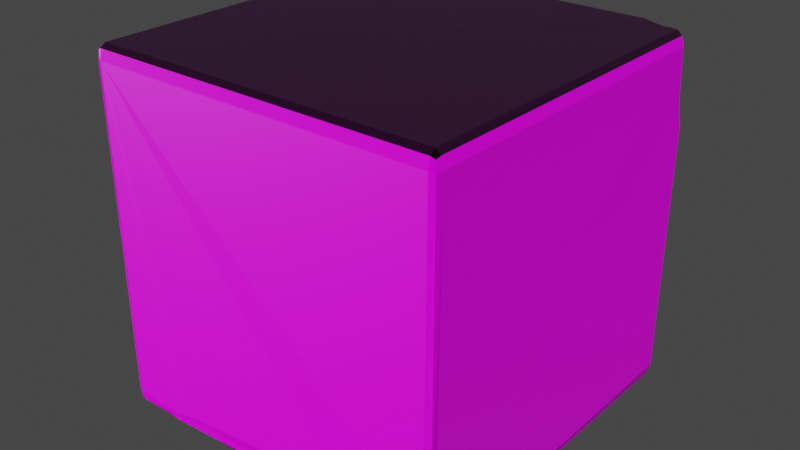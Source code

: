 # Source: wall_rock1a.blend  (saved by Blender 2.81.16; exported with 4.5.12 LTS)
import bpy
from mathutils import Matrix  # noqa: F401  (used for matrix-valued properties, if any)

bpy.ops.wm.read_factory_settings(use_empty=True)
scene = bpy.context.scene
scene.name = 'Scene'

# ---- collections
col_collection = bpy.data.collections.new('Collection'); scene.collection.children.link(col_collection)

# ---- images (referenced by path relative to the original .blend; pixels are not part of the script)
import os
ASSET_DIR = os.environ.get("B2B_ASSET_DIR", "")  # directory of the original .blend (textures are referenced by path, not embedded)
HERE = os.path.dirname(os.path.abspath(__file__))  # packed textures are extracted next to this script under _unpacked/

def load_image(name, relpath, width, height, colorspace="sRGB"):
    """Load a texture the original file referenced (path relative to the .blend, or extracted next to this script)."""
    p = next((c for c in (os.path.join(HERE, relpath), os.path.join(ASSET_DIR, relpath)) if relpath and os.path.exists(c)), "")
    if p:
        img = bpy.data.images.load(p, check_existing=True)
        img.name = name
    else:  # same state as the original file: an image datablock whose file is absent (Cycles renders it pink)
        img = bpy.data.images.new(name, width, height)
        img.source = "FILE"
        img.filepath = "//" + (relpath or name)
    img.colorspace_settings.name = colorspace
    return img
img_wall_rock1a_png = load_image('wall_rock1a.png', 'wall_rock1a.png', 1024, 1024, 'sRGB')
img_wall_rock1a_normal_png = load_image('wall_rock1a_normal.png', 'wall_rock1a_normal.png', 1024, 1024, 'sRGB')
img_wall_rock = load_image('wall_rock', 'wall_rock1a_roughness.png', 1024, 1024, 'sRGB')

# ---- materials (node trees are filled in below, after node groups)
mat_wall_rock1a = bpy.data.materials.new('wall_rock1a')

# ---- material node trees
mat_wall_rock1a.use_nodes = True; mat_wall_rock1a.node_tree.nodes.clear()
_N = mat_wall_rock1a.node_tree.nodes; _L = mat_wall_rock1a.node_tree.links
n0 = _N.new('ShaderNodeTexCoord'); n0.name = 'Texture Coordinate'; n0.location = (-1078, 94)
n1 = _N.new('ShaderNodeValToRGB'); n1.name = 'ColorRamp'; n1.location = (-673, 136)
while len(n1.color_ramp.elements) > 1: n1.color_ramp.elements.remove(n1.color_ramp.elements[-1])
n1.color_ramp.elements[0].position = 0.0; n1.color_ramp.elements[0].color = (0.07744, 0.02688, 0.006675, 1.0)
_e = n1.color_ramp.elements.new(0.404); _e.color = (0.0, 0.0, 0.0, 1.0)
_e = n1.color_ramp.elements.new(0.56); _e.color = (0.3718, 0.1215, 0.06119, 1.0)
_e = n1.color_ramp.elements.new(0.8); _e.color = (0.7023, 0.3727, 0.1076, 1.0)
n2 = _N.new('ShaderNodeTexNoise'); n2.name = 'Noise Texture'; n2.location = (-873, 103)
n2.inputs[2].default_value = 16.0
n2.inputs[3].default_value = 15.0
n3 = _N.new('ShaderNodeTexNoise'); n3.name = 'Noise Texture.001'; n3.location = (-869, 318)
n3.inputs[2].default_value = 60.0
n3.inputs[3].default_value = 5.0
n4 = _N.new('ShaderNodeTexNoise'); n4.name = 'Noise Texture.002'; n4.location = (-871, 534)
n4.inputs[2].default_value = 25.0
n4.inputs[3].default_value = 15.0
n5 = _N.new('ShaderNodeValToRGB'); n5.name = 'ColorRamp.001'; n5.location = (-670, 387)
while len(n5.color_ramp.elements) > 1: n5.color_ramp.elements.remove(n5.color_ramp.elements[-1])
n5.color_ramp.elements[0].position = 0.345; n5.color_ramp.elements[0].color = (0.0, 0.0, 0.0, 1.0)
_e = n5.color_ramp.elements.new(0.831); _e.color = (1.0, 1.0, 1.0, 1.0)
n6 = _N.new('ShaderNodeValToRGB'); n6.name = 'ColorRamp.002'; n6.location = (-668, 620)
while len(n6.color_ramp.elements) > 1: n6.color_ramp.elements.remove(n6.color_ramp.elements[-1])
n6.color_ramp.elements[0].position = 0.628; n6.color_ramp.elements[0].color = (0.0, 0.0, 0.0, 1.0)
_e = n6.color_ramp.elements.new(0.831); _e.color = (1.0, 1.0, 1.0, 1.0)
n7 = _N.new('ShaderNodeMix'); n7.name = 'Mix'; n7.location = (-309, 317)
n7.data_type = 'RGBA'
n7.blend_type = 'DARKEN'
n7.inputs[7].default_value = (0.1437, 0.01989, 0.006224, 1.0)
n8 = _N.new('ShaderNodeMix'); n8.name = 'Mix.001'; n8.location = (-146, 455)
n8.data_type = 'RGBA'
n8.blend_type = 'LIGHTEN'
n8.inputs[7].default_value = (0.5756, 0.5756, 0.5756, 1.0)
n9 = _N.new('ShaderNodeTexCoord'); n9.name = 'Texture Coordinate.001'; n9.location = (275, 274)
n10 = _N.new('ShaderNodeTexImage'); n10.name = 'Image Texture.001'; n10.location = (673, 424)
n10.image = img_wall_rock1a_png
n11 = _N.new('ShaderNodeTexImage'); n11.name = 'Image Texture.003'; n11.location = (672, -123)
n11.image = img_wall_rock1a_normal_png
n12 = _N.new('ShaderNodeMapping'); n12.name = 'Mapping'; n12.location = (460, 323)
n12.width = 166
n13 = _N.new('ShaderNodeOutputMaterial'); n13.name = 'Material Output'; n13.location = (1441, 288)
n14 = _N.new('ShaderNodeHueSaturation'); n14.name = 'Hue Saturation Value'; n14.location = (74, 439)
n14.inputs[1].default_value = 0.95
n15 = _N.new('ShaderNodeBump'); n15.name = 'Bump'; n15.location = (94, 89)
n15.invert = True
n15.inputs[0].default_value = 0.4
n15.inputs[1].default_value = 1.0
n15.inputs[2].default_value = 1.0
n16 = _N.new('ShaderNodeTexImage'); n16.name = 'Image Texture'; n16.location = (1175, 712)
n16.image = img_wall_rock
n17 = _N.new('ShaderNodeTexImage'); n17.name = 'Image Texture.002'; n17.location = (673, 150)
n17.image = img_wall_rock
n18 = _N.new('ShaderNodeBsdfPrincipled'); n18.name = 'Principled BSDF'; n18.location = (1176, 430)
n18.distribution = 'GGX'
n18.subsurface_method = 'BURLEY'
n18.inputs[3].default_value = 1.45
n18.inputs[27].default_value = (0.0, 0.0, 0.0, 1.0)
n18.inputs[28].default_value = 1.0
n19 = _N.new('ShaderNodeNormalMap'); n19.name = 'Normal Map'; n19.location = (980, -21)
_L.new(n2.outputs[0], n1.inputs[0])
_L.new(n0.outputs[3], n2.inputs[0])
_L.new(n0.outputs[3], n3.inputs[0])
_L.new(n3.outputs[0], n5.inputs[0])
_L.new(n5.outputs[0], n7.inputs[0])
_L.new(n1.outputs[0], n7.inputs[6])
_L.new(n0.outputs[3], n4.inputs[0])
_L.new(n4.outputs[0], n6.inputs[0])
_L.new(n6.outputs[0], n8.inputs[0])
_L.new(n7.outputs[2], n8.inputs[6])
_L.new(n8.outputs[2], n14.inputs[4])
_L.new(n18.outputs[0], n13.inputs[0])
_L.new(n8.outputs[2], n15.inputs[3])
_L.new(n12.outputs[0], n10.inputs[0])
_L.new(n9.outputs[2], n12.inputs[0])
_L.new(n12.outputs[0], n17.inputs[0])
_L.new(n12.outputs[0], n11.inputs[0])
_L.new(n11.outputs[0], n19.inputs[1])
_L.new(n10.outputs[0], n18.inputs[0])
_L.new(n17.outputs[0], n18.inputs[2])
_L.new(n19.outputs[0], n18.inputs[5])
n13.is_active_output = True

# ---- world
world_world = bpy.data.worlds.new('World'); scene.world = world_world
world_world.use_nodes = True; world_world.node_tree.nodes.clear()
_N = world_world.node_tree.nodes; _L = world_world.node_tree.links
n0 = _N.new('ShaderNodeOutputWorld'); n0.name = 'World Output'; n0.location = (300, 300)
n1 = _N.new('ShaderNodeBackground'); n1.name = 'Background'; n1.location = (10, 300)
n1.inputs[0].default_value = (0.05088, 0.05088, 0.05088, 1.0)
_L.new(n1.outputs[0], n0.inputs[0])
n0.is_active_output = True
world_world.color = (0.05088, 0.05088, 0.05088)
world_world.use_sun_shadow = False
world_world.sun_shadow_jitter_overblur = 0.0

# ---- meshes
me_cube = bpy.data.meshes.new('Cube')
me_cube.from_pydata([(0.1524, -0.2482, -0.1048), (0.01739, -0.247, -0.1086), (-0.08293, -0.2462, -0.1129), (-0.1447, -0.2456, -0.1176), (-0.1656, -0.2454, -0.1225), (0.2292, -0.2452, -0.1048), (0.1077, -0.2435, -0.1086), (0.01739, -0.2422, -0.1129), (-0.0382, -0.2414, -0.1176), (-0.05698, -0.2411, -0.1225), (0.2292, -0.2403, -0.1086), (0.1524, -0.2387, -0.1129), (0.1051, -0.2377, -0.1176), (0.08915, -0.2373, -0.1225), (-0.2376, 0.0798, -0.1229), (-0.2352, 0.09403, -0.1209), (-0.2331, 0.1171, -0.119), (-0.2312, 0.1482, -0.1173), (-0.2296, 0.1861, -0.116), (-0.2285, 0.2293, -0.115), (-0.2351, 0.0798, -0.1236), (-0.2305, 0.09403, -0.1223), (-0.2261, 0.1171, -0.1211), (-0.2224, 0.1482, -0.1201), (-0.2193, 0.1861, -0.1192), (-0.217, 0.2293, -0.1186), (-0.2329, 0.0798, -0.1244), (-0.2261, 0.09403, -0.1239), (-0.2198, 0.1171, -0.1234), (-0.2143, 0.1482, -0.123), (-0.2097, 0.1861, -0.1227), (-0.2064, 0.2293, -0.1224), (-0.2397, 0.07509, -0.1248), (-0.2467, 0.07768, -0.1206), (-0.245, 0.0798, -0.1212), (-0.2426, 0.0798, -0.1216), (-0.2451, 0.09403, -0.1184), (-0.2474, 0.1171, -0.1155), (-0.2494, 0.1482, -0.1129), (-0.2401, 0.0798, -0.1222), (-0.2402, 0.09403, -0.1195), (-0.2402, 0.1171, -0.1171), (-0.2403, 0.1482, -0.1149), (-0.2403, 0.1861, -0.1131), (-0.2404, 0.2293, -0.1118), (-0.2015, 0.2497, -0.008566), (-0.191, 0.2482, -0.02411), (-0.1824, 0.247, -0.04305), (-0.176, 0.2462, -0.06466), (-0.172, 0.2456, -0.08811), (-0.1707, 0.2454, -0.1125), (-0.2161, 0.2497, 0.002985), (-0.2054, 0.2473, -0.008566), (-0.1959, 0.2452, -0.02411), (-0.1881, 0.2435, -0.04305), (-0.1824, 0.2422, -0.06466), (-0.1788, 0.2414, -0.08811), (-0.1776, 0.2411, -0.1125), (-0.2197, 0.2482, 0.002985), (-0.2105, 0.2452, -0.008566), (-0.2025, 0.2425, -0.02411), (-0.1959, 0.2403, -0.04305), (-0.191, 0.2387, -0.06466), (-0.188, 0.2377, -0.08811), (-0.187, 0.2373, -0.1125), (-0.2241, 0.247, 0.002985), (-0.2169, 0.2435, -0.008566), (-0.2105, 0.2403, -0.02411), (-0.2054, 0.2377, -0.04305), (-0.2015, 0.2358, -0.06466), (-0.1991, 0.2346, -0.08811), (-0.1983, 0.2342, -0.1125), (-0.229, 0.2462, 0.002985), (-0.2241, 0.2422, -0.008566), (-0.2197, 0.2387, -0.02411), (-0.2161, 0.2358, -0.04305), (-0.2135, 0.2337, -0.06466), (-0.2119, 0.2323, -0.08811), (-0.2113, 0.2319, -0.1125), (-0.2344, 0.2456, 0.002985), (-0.2319, 0.2414, -0.008566), (-0.2297, 0.2377, -0.02411), (-0.2278, 0.2346, -0.04305), (-0.2265, 0.2323, -0.06466), (-0.2256, 0.231, -0.08811), (-0.2254, 0.2305, -0.1125), (-0.24, 0.2454, 0.002985), (-0.24, 0.2411, -0.008566), (-0.24, 0.2373, -0.02411), (-0.24, 0.2342, -0.04305), (-0.24, 0.2319, -0.06466), (-0.24, 0.2305, -0.08811), (-0.2456, 0.2456, 0.002985), (-0.2481, 0.2414, -0.008566), (0.2428, 0.2246, 0.1156), (0.2447, 0.2277, 0.09661), (0.2469, 0.2314, 0.08107), (0.2494, 0.2356, 0.06952), (0.2311, 0.2258, 0.1156), (0.2347, 0.2287, 0.09661), (0.2391, 0.2322, 0.08107), (0.244, 0.2362, 0.06952), (0.2494, 0.2405, 0.0624), (0.2204, 0.2277, 0.1156), (0.2255, 0.2303, 0.09661), (0.2319, 0.2335, 0.08107), (0.2391, 0.237, 0.06952), (0.2469, 0.2409, 0.0624), (0.2109, 0.2303, 0.1156), (0.2175, 0.2325, 0.09661), (0.2255, 0.2352, 0.08107), (0.2347, 0.2382, 0.06952), (0.2447, 0.2416, 0.0624), (0.2031, 0.2335, 0.1156), (0.2109, 0.2352, 0.09661), (0.2204, 0.2373, 0.08107), (0.2311, 0.2397, 0.06952), (0.2428, 0.2423, 0.0624), (0.1974, 0.237, 0.1156), (0.206, 0.2382, 0.09661), (0.2165, 0.2397, 0.08107), (0.2285, 0.2413, 0.06952), (0.2415, 0.2431, 0.0624), (0.1938, 0.2409, 0.1156), (0.203, 0.2416, 0.09661), (0.2141, 0.2423, 0.08107), (0.2269, 0.2431, 0.06952), (0.2406, 0.244, 0.0624), (0.1926, 0.245, 0.1156), (0.202, 0.245, 0.09661), (0.2133, 0.245, 0.08107), (0.2263, 0.245, 0.06952), (0.2404, 0.245, 0.0624), (0.1938, 0.2491, 0.1156), (0.203, 0.2484, 0.09661), (0.2141, 0.2477, 0.08107), (0.2269, 0.2469, 0.06952), (0.2406, 0.246, 0.0624), (0.2285, 0.2487, 0.06952), (0.2415, 0.2469, 0.0624), (0.2428, 0.2477, 0.0624), (-0.24, -0.24, -0.125), (-0.24, -0.25, -0.115), (-0.25, -0.24, -0.115), (-0.24, -0.2471, -0.1221), (-0.2458, -0.2458, -0.1208), (-0.2471, -0.2471, -0.115), (-0.2471, -0.24, -0.1221), (-0.24, 0.25, 0.115), (-0.25, 0.24, 0.115), (-0.24, 0.24, 0.125), (-0.2471, 0.2471, 0.115), (-0.2458, 0.2458, 0.1208), (-0.2471, 0.24, 0.1221), (-0.24, 0.2471, 0.1221), (-0.24, -0.25, 0.115), (-0.24, -0.24, 0.125), (-0.25, -0.24, 0.115), (-0.24, -0.2471, 0.1221), (-0.2458, -0.2458, 0.1208), (-0.2471, -0.24, 0.1221), (-0.2471, -0.2471, 0.115), (0.24, 0.25, -0.115), (0.25, 0.24, -0.115), (0.24, 0.24, -0.125), (0.2471, 0.2471, -0.115), (0.2458, 0.2458, -0.1208), (0.2471, 0.24, -0.1221), (0.24, 0.2471, -0.1221), (0.24, -0.25, 0.115), (0.25, -0.24, 0.115), (0.24, -0.24, 0.125), (0.2471, -0.2471, 0.115), (0.2458, -0.2458, 0.1208), (0.2471, -0.24, 0.1221), (0.24, -0.2471, 0.1221), (0.2501, 0.2234, 0.115), (0.2499, 0.2235, 0.1157), (0.2475, 0.2221, 0.1219), (0.2419, 0.2243, 0.1239), (0.2495, 0.2279, 0.09627), (0.2495, 0.231, 0.08161), (0.2496, 0.2357, 0.06894), (0.2399, 0.2501, 0.06528), (0.25, 0.2403, 0.06293), (0.25, 0.2401, 0.06252), (0.2502, 0.2357, 0.06784), (0.2478, 0.2455, 0.06111), (0.2475, 0.2461, 0.06132), (0.2486, 0.2434, 0.06129), (0.2481, 0.2444, 0.06099), (0.2482, 0.2441, 0.06055), (0.2471, 0.2465, 0.06082), (0.2445, 0.2481, 0.06253), (0.2468, 0.2469, 0.06173), (0.2484, 0.2425, 0.06154), (0.2482, 0.2453, 0.06129), (0.2485, 0.2423, 0.06105), (0.2496, 0.2408, 0.06257), (0.2189, 0.2268, 0.1247), (0.2306, 0.2241, 0.1251), (0.2399, 0.2226, 0.1251), (0.2189, 0.25, 0.07888), (0.23, 0.2497, 0.07002), (0.2325, 0.2499, 0.06889), (0.2091, 0.2294, 0.1249), (0.2006, 0.2329, 0.125), (0.204, 0.2495, 0.09653), (0.2165, 0.2501, 0.08046), (0.1906, 0.2476, 0.1224), (0.1933, 0.2489, 0.1169), (0.1904, 0.2453, 0.1231), (0.191, 0.2407, 0.1246), (0.1941, 0.2366, 0.1248), (0.1904, 0.2396, 0.1248), (0.1945, 0.2498, 0.1156), (0.1945, 0.2506, 0.1154), (-0.1654, 0.2488, -0.1129), (-0.1724, 0.247, -0.1229), (-0.1704, 0.2481, -0.1229), (-0.1795, 0.2406, -0.1231), (-0.1816, 0.2403, -0.1265), (-0.1877, 0.2377, -0.125), (-0.1656, 0.2496, -0.1137), (-0.1987, 0.2348, -0.1252), (-0.1719, 0.2478, -0.06497), (-0.1679, 0.2499, -0.08838), (-0.2494, 0.2312, -0.08768), (-0.1797, 0.25, -0.0431), (-0.249, 0.228, -0.06399), (-0.1891, 0.2497, -0.02409), (-0.2476, 0.2321, -0.04397), (-0.2523, 0.2412, -0.02209), (-0.2526, 0.2396, -0.02588), (-0.2494, 0.2415, -0.008566), (-0.2525, 0.2387, -0.01204), (-0.2016, 0.2509, -0.009102), (-0.2474, 0.2446, 0.001444), (-0.2037, 0.2485, -0.007357), (-0.2147, 0.2496, 0.00328), (-0.2186, 0.2505, 0.004323), (-0.226, 0.2489, 0.006997), (-0.2292, 0.2509, 0.008674), (-0.2354, 0.2506, 0.007552), (-0.2372, 0.2503, 0.01049), (-0.2394, 0.2498, 0.009231), (-0.2423, 0.2465, 0.007596), (-0.2472, 0.2469, 0.005384), (-0.2001, 0.2293, -0.1248), (-0.2013, 0.2335, -0.1238), (-0.2062, 0.233, -0.1224), (-0.2404, 0.23, -0.1118), (-0.25, 0.2304, -0.1096), (-0.2519, 0.2299, -0.1127), (-0.2378, 0.2301, -0.1125), (-0.24, 0.23, -0.1119), (-0.2284, 0.2304, -0.115), (-0.2115, 0.232, -0.1205), (-0.2169, 0.2315, -0.1186), (-0.2254, 0.2305, -0.1159), (-0.2044, 0.186, -0.1243), (-0.2504, 0.1865, -0.1109), (-0.2492, 0.1609, -0.1095), (-0.25, 0.149, -0.1131), (-0.2086, 0.1477, -0.1253), (-0.2161, 0.1171, -0.125), (-0.2498, 0.1111, -0.1158), (-0.248, 0.09437, -0.1194), (-0.2222, 0.09528, -0.1242), (-0.2476, 0.0798, -0.1209), (-0.2478, 0.08028, -0.1213), (-0.2313, 0.08059, -0.1246), (-0.2484, 0.0899, -0.1188), (-0.2485, 0.07855, -0.1222), (-0.2472, 0.07692, -0.1227), (0.2492, -0.241, -0.1081), (0.25, -0.2399, -0.1086), (0.2495, -0.2379, -0.1074), (0.2464, -0.2442, -0.104), (0.2491, -0.2462, -0.1046), (0.2483, -0.2481, -0.1015), (0.243, -0.2484, -0.1045), (0.2489, -0.2354, -0.1161), (0.2502, -0.2331, -0.115), (0.249, -0.2366, -0.1142), (0.2393, -0.2504, -0.1013), (0.1266, -0.2477, -0.1045), (0.2469, -0.2314, -0.1218), (0.245, -0.2346, -0.1225), (0.2388, -0.2316, -0.125), (0.09795, -0.2384, -0.1245), (-0.02435, -0.2488, -0.1071), (-0.0499, -0.2398, -0.1235), (-0.001436, -0.2396, -0.1253), (-0.1627, -0.2459, -0.1232), (-0.1357, -0.2489, -0.1132), (-0.1695, -0.2509, -0.1153), (-0.1896, -0.2494, -0.1159), (-0.1739, -0.2463, -0.1232), (-0.1877, -0.2469, -0.1212)], [], [(0, 5, 278, 280, 281), (1, 6, 5, 0), (2, 7, 6, 1), (3, 8, 7, 2), (4, 9, 8, 3), (9, 13, 12, 8), (5, 279, 278), (6, 10, 275, 279, 5), (7, 11, 10, 6), (8, 12, 11, 7), (10, 276, 277, 275), (11, 284, 276, 10), (12, 282, 283, 284, 11), (13, 288, 287, 282, 12), (18, 24, 23, 17), (19, 25, 24, 18), (14, 20, 32), (15, 21, 20, 14), (16, 22, 21, 15), (17, 23, 22, 16), (23, 29, 28, 22), (24, 30, 29, 23), (25, 31, 30, 24), (20, 26, 32), (21, 27, 26, 20), (22, 28, 27, 21), (26, 271, 32), (27, 268, 271, 26), (28, 265, 268, 27), (29, 264, 265, 28), (30, 260, 264, 29), (31, 248, 260, 30), (33, 34, 32), (34, 35, 32), (35, 39, 32), (36, 40, 39, 35), (37, 41, 40, 36), (38, 42, 41, 37), (43, 18, 17, 42), (44, 19, 18, 43), (39, 14, 32), (40, 15, 14, 39), (41, 16, 15, 40), (42, 17, 16, 41), (45, 52, 51, 239, 238), (46, 53, 52, 45), (47, 54, 53, 46), (48, 55, 54, 47), (49, 56, 55, 48), (50, 57, 56, 49), (56, 63, 62, 55), (57, 64, 63, 56), (51, 58, 241, 240), (52, 59, 58, 51), (53, 60, 59, 52), (54, 61, 60, 53), (55, 62, 61, 54), (59, 66, 65, 58), (60, 67, 66, 59), (61, 68, 67, 60), (62, 69, 68, 61), (63, 70, 69, 62), (64, 71, 70, 63), (58, 65, 242, 241), (70, 77, 76, 69), (71, 78, 77, 70), (65, 72, 243, 242), (66, 73, 72, 65), (67, 74, 73, 66), (68, 75, 74, 67), (69, 76, 75, 68), (74, 81, 80, 73), (75, 82, 81, 74), (76, 83, 82, 75), (77, 84, 83, 76), (78, 85, 84, 77), (72, 79, 244, 243), (73, 80, 79, 72), (85, 254, 255, 91, 84), (79, 86, 245, 244), (80, 87, 86, 79), (81, 88, 87, 80), (82, 89, 88, 81), (83, 90, 89, 82), (84, 91, 90, 83), (88, 233, 232, 93, 87), (89, 231, 233, 88), (90, 229, 231, 89), (91, 227, 229, 90), (86, 92, 246, 245), (87, 93, 92, 86), (92, 237, 247, 246), (93, 234, 237, 92), (94, 98, 200, 201, 179), (95, 99, 98, 94), (96, 100, 99, 95), (97, 101, 100, 96), (99, 104, 103, 98), (100, 105, 104, 99), (101, 106, 105, 100), (102, 107, 106, 101), (98, 103, 199, 200), (103, 108, 205, 199), (104, 109, 108, 103), (105, 110, 109, 104), (106, 111, 110, 105), (107, 112, 111, 106), (110, 115, 114, 109), (111, 116, 115, 110), (112, 117, 116, 111), (108, 113, 206, 205), (109, 114, 113, 108), (113, 118, 213, 206), (114, 119, 118, 113), (115, 120, 119, 114), (116, 121, 120, 115), (117, 122, 121, 116), (121, 126, 125, 120), (122, 127, 126, 121), (118, 123, 212, 214, 213), (119, 124, 123, 118), (120, 125, 124, 119), (123, 128, 211, 212), (124, 129, 128, 123), (125, 130, 129, 124), (126, 131, 130, 125), (127, 132, 131, 126), (131, 136, 135, 130), (132, 137, 136, 131), (128, 133, 210, 209, 211), (129, 134, 133, 128), (130, 135, 134, 129), (133, 215, 210), (134, 207, 216, 215, 133), (135, 208, 207, 134), (136, 138, 202, 208, 135), (137, 139, 138, 136), (139, 140, 204, 203, 138), (138, 203, 202), (140, 193, 183, 204), (164, 289, 290, 293, 141, 32, 271, 268, 265, 264, 260, 248, 249, 224, 222, 221), (169, 155, 142, 296, 295, 291, 286, 285), (150, 156, 171, 201, 200, 199, 205, 206, 213, 214), (141, 144, 145, 147), (142, 146, 145, 144), (143, 147, 145, 146), (148, 151, 152, 154), (149, 153, 152, 151), (150, 154, 152, 153), (155, 158, 159, 161), (156, 160, 159, 158), (157, 161, 159, 160), (162, 165, 166, 168), (163, 167, 166, 165), (164, 168, 166, 167), (169, 172, 173, 175), (170, 174, 173, 172), (171, 175, 173, 174), (148, 245, 246, 247, 151), (151, 247, 237, 234, 235, 149), (142, 155, 161, 146), (146, 161, 157, 143), (156, 150, 153, 160), (160, 153, 149, 157), (155, 169, 175, 158), (158, 175, 171, 156), (170, 176, 177, 178, 174), (174, 178, 179, 201, 171), (162, 183, 193, 192, 165), (165, 192, 194, 188, 187, 196, 191, 190, 189, 195, 197, 198, 184, 185, 163), (169, 285, 281, 280, 172), (172, 280, 278, 279, 275, 277, 170), (148, 216, 207, 208, 202, 203, 204, 183, 162, 223, 217, 226, 225, 228, 230, 236, 238, 239, 240, 241, 242, 243, 244, 245), (185, 186, 182, 181, 180, 176, 170, 277, 276, 284, 283, 163), (209, 210, 215, 216, 148, 154), (197, 107, 102, 198), (196, 132, 127, 191), (194, 140, 139, 188), (187, 137, 132, 196), (182, 97, 96, 181), (190, 122, 117, 189), (195, 112, 107, 197), (198, 102, 184), (188, 139, 137, 187), (177, 94, 179, 178), (184, 102, 101, 97, 186, 185), (186, 97, 182), (193, 140, 194, 192), (189, 117, 112, 195), (180, 95, 94, 177, 176), (181, 96, 95, 180), (191, 127, 122, 190), (214, 212, 211, 209, 154, 150), (221, 220, 218, 219, 168, 164), (222, 64, 57, 220, 221), (217, 50, 49, 226), (228, 47, 46, 230), (219, 223, 162, 168), (225, 48, 47, 228), (226, 49, 48, 225), (230, 46, 45, 236), (218, 50, 217, 223, 219), (234, 93, 232, 235), (235, 232, 233, 231, 229, 227, 252, 253, 261, 262, 263, 266, 143, 157, 149), (239, 51, 240), (224, 71, 64, 222), (220, 57, 50, 218), (236, 45, 238), (248, 31, 250, 249), (266, 37, 36, 267), (272, 34, 33, 270), (267, 36, 35, 34, 272), (270, 33, 269), (253, 44, 43, 261), (259, 256, 254, 85), (266, 267, 272, 270, 269, 273, 274, 147, 143), (257, 258, 259, 85, 78), (263, 38, 37, 266), (262, 38, 263), (269, 33, 32, 273), (258, 25, 19, 256, 259), (249, 250, 257, 78, 71, 224), (256, 19, 44, 251, 255, 254), (250, 31, 25, 258, 257), (274, 32, 141, 147), (255, 251, 252, 227, 91), (273, 32, 274), (261, 43, 42, 38, 262), (251, 44, 253, 252), (299, 297, 296, 142, 144), (283, 282, 287, 167, 163), (292, 9, 4, 294), (294, 4, 298), (290, 13, 9, 292, 293), (298, 4, 3, 297, 299), (297, 3, 2, 295, 296), (288, 13, 290, 289), (293, 292, 294, 298, 299, 144, 141), (287, 288, 289, 164, 167), (291, 1, 0, 286), (286, 0, 281, 285), (295, 2, 1, 291)])
_uv = me_cube.uv_layers.new(name='UVMap')
_uv.uv.foreach_set('vector', [0.9445, 0.1971, 0.9445, 0.273, 0.9448, 0.2899, 0.9413, 0.2911, 0.941, 0.2864, 0.9505, 0.06468, 0.9505, 0.154, 0.9445, 0.273, 0.9445, 0.1971, 0.484, 0.8325, 0.4836, 0.7322, 0.4879, 0.6415, 0.4882, 0.7318, 0.4795, 0.8945, 0.4791, 0.7881, 0.4836, 0.7322, 0.484, 0.8325, 0.4748, 0.9154, 0.4744, 0.8069, 0.4791, 0.7881, 0.4795, 0.8945, 0.4744, 0.8069, 0.474, 0.6606, 0.4787, 0.6446, 0.4791, 0.7881, 0.4644, 0.5116, 0.4644, 0.5315, 0.4627, 0.5287, 0.9505, 0.154, 0.9489, 0.2741, 0.9475, 0.2937, 0.9429, 0.2926, 0.9445, 0.273, 0.4836, 0.7322, 0.4833, 0.5971, 0.4875, 0.5199, 0.4879, 0.6415, 0.4791, 0.7881, 0.4787, 0.6446, 0.4833, 0.5971, 0.4836, 0.7322, 0.9489, 0.2741, 0.9484, 0.2946, 0.9505, 0.294, 0.9475, 0.2937, 0.4833, 0.5971, 0.4818, 0.5004, 0.4875, 0.4991, 0.4875, 0.5199, 0.4787, 0.6446, 0.4799, 0.5006, 0.4807, 0.4995, 0.4818, 0.5004, 0.4833, 0.5971, 0.474, 0.6606, 0.4738, 0.5045, 0.4741, 0.5029, 0.4799, 0.5006, 0.4787, 0.6446, 0.9198, 0.4366, 0.9095, 0.4364, 0.9127, 0.3982, 0.9215, 0.3984, 0.9183, 0.4802, 0.9068, 0.4799, 0.9095, 0.4364, 0.9198, 0.4366, 0.9273, 0.3291, 0.9249, 0.329, 0.929, 0.3242, 0.9253, 0.3436, 0.9206, 0.3435, 0.9249, 0.329, 0.9273, 0.3291, 0.9234, 0.367, 0.9165, 0.3668, 0.9206, 0.3435, 0.9253, 0.3436, 0.9215, 0.3984, 0.9127, 0.3982, 0.9165, 0.3668, 0.9234, 0.367, 0.9127, 0.3982, 0.9045, 0.398, 0.91, 0.3667, 0.9165, 0.3668, 0.9095, 0.4364, 0.8999, 0.4361, 0.9045, 0.398, 0.9127, 0.3982, 0.9068, 0.4799, 0.8962, 0.4797, 0.8999, 0.4361, 0.9095, 0.4364, 0.9249, 0.329, 0.9227, 0.329, 0.929, 0.3242, 0.9206, 0.3435, 0.9162, 0.3434, 0.9227, 0.329, 0.9249, 0.329, 0.9165, 0.3668, 0.91, 0.3667, 0.9162, 0.3434, 0.9206, 0.3435, 0.9227, 0.329, 0.9211, 0.3298, 0.929, 0.3242, 0.9162, 0.3434, 0.9125, 0.3446, 0.9211, 0.3298, 0.9227, 0.329, 0.91, 0.3667, 0.9063, 0.3665, 0.9125, 0.3446, 0.9162, 0.3434, 0.9045, 0.398, 0.8988, 0.3973, 0.9063, 0.3665, 0.91, 0.3667, 0.8999, 0.4361, 0.8945, 0.4359, 0.8988, 0.3973, 0.9045, 0.398, 0.8962, 0.4797, 0.8898, 0.4794, 0.8945, 0.4359, 0.8999, 0.4361, 0.9364, 0.3271, 0.9346, 0.3292, 0.929, 0.3242, 0.9346, 0.3292, 0.9323, 0.3292, 0.929, 0.3242, 0.9323, 0.3292, 0.9298, 0.3291, 0.929, 0.3242, 0.9351, 0.3438, 0.9302, 0.3437, 0.9298, 0.3291, 0.9323, 0.3292, 0.9375, 0.3672, 0.9305, 0.3671, 0.9302, 0.3437, 0.9351, 0.3438, 0.9395, 0.3987, 0.9305, 0.3986, 0.9305, 0.3671, 0.9375, 0.3672, 0.9304, 0.4368, 0.9198, 0.4366, 0.9215, 0.3984, 0.9305, 0.3986, 0.9301, 0.4804, 0.9183, 0.4802, 0.9198, 0.4366, 0.9304, 0.4368, 0.9298, 0.3291, 0.9273, 0.3291, 0.929, 0.3242, 0.9302, 0.3437, 0.9253, 0.3436, 0.9273, 0.3291, 0.9298, 0.3291, 0.9305, 0.3671, 0.9234, 0.367, 0.9253, 0.3436, 0.9302, 0.3437, 0.9305, 0.3986, 0.9215, 0.3984, 0.9234, 0.367, 0.9305, 0.3671, 0.8203, 0.5479, 0.8205, 0.5445, 0.8314, 0.5333, 0.8317, 0.5347, 0.8215, 0.5459, 0.8055, 0.5588, 0.8057, 0.5544, 0.8205, 0.5445, 0.8203, 0.5479, 0.7875, 0.5677, 0.7877, 0.5626, 0.8057, 0.5544, 0.8055, 0.5588, 0.7669, 0.5745, 0.7671, 0.5688, 0.7877, 0.5626, 0.7875, 0.5677, 0.7445, 0.5787, 0.7448, 0.5727, 0.7671, 0.5688, 0.7669, 0.5745, 0.7212, 0.5804, 0.7215, 0.5742, 0.7448, 0.5727, 0.7445, 0.5787, 0.7448, 0.5727, 0.745, 0.5643, 0.7674, 0.5609, 0.7671, 0.5688, 0.7215, 0.5742, 0.7217, 0.5656, 0.745, 0.5643, 0.7448, 0.5727, 0.467, 0.5293, 0.4662, 0.5255, 0.4682, 0.5188, 0.4682, 0.5267, 0.8205, 0.5445, 0.8206, 0.5397, 0.8315, 0.53, 0.8314, 0.5333, 0.8057, 0.5544, 0.8059, 0.5483, 0.8206, 0.5397, 0.8205, 0.5445, 0.7877, 0.5626, 0.7879, 0.5555, 0.8059, 0.5483, 0.8057, 0.5544, 0.7671, 0.5688, 0.7674, 0.5609, 0.7879, 0.5555, 0.7877, 0.5626, 0.8206, 0.5397, 0.8207, 0.5337, 0.8315, 0.5258, 0.8315, 0.53, 0.8059, 0.5483, 0.806, 0.5407, 0.8207, 0.5337, 0.8206, 0.5397, 0.7879, 0.5555, 0.7881, 0.5465, 0.806, 0.5407, 0.8059, 0.5483, 0.7674, 0.5609, 0.7675, 0.5509, 0.7881, 0.5465, 0.7879, 0.5555, 0.745, 0.5643, 0.7452, 0.5537, 0.7675, 0.5509, 0.7674, 0.5609, 0.7217, 0.5656, 0.7219, 0.5548, 0.7452, 0.5537, 0.745, 0.5643, 0.8315, 0.53, 0.8315, 0.5258, 0.8367, 0.52, 0.8353, 0.5235, 0.7452, 0.5537, 0.7453, 0.5415, 0.7677, 0.5394, 0.7675, 0.5509, 0.7219, 0.5548, 0.7221, 0.5423, 0.7453, 0.5415, 0.7452, 0.5537, 0.8315, 0.5258, 0.8316, 0.5211, 0.8357, 0.5139, 0.8367, 0.52, 0.8207, 0.5337, 0.8208, 0.5268, 0.8316, 0.5211, 0.8315, 0.5258, 0.806, 0.5407, 0.8061, 0.5319, 0.8208, 0.5268, 0.8207, 0.5337, 0.7881, 0.5465, 0.7882, 0.5361, 0.8061, 0.5319, 0.806, 0.5407, 0.7675, 0.5509, 0.7677, 0.5394, 0.7882, 0.5361, 0.7881, 0.5465, 0.8061, 0.5319, 0.8062, 0.5222, 0.8208, 0.5192, 0.8208, 0.5268, 0.7882, 0.5361, 0.7883, 0.5247, 0.8062, 0.5222, 0.8061, 0.5319, 0.7677, 0.5394, 0.7678, 0.5267, 0.7883, 0.5247, 0.7882, 0.5361, 0.7453, 0.5415, 0.7454, 0.528, 0.7678, 0.5267, 0.7677, 0.5394, 0.7221, 0.5423, 0.7222, 0.5286, 0.7454, 0.528, 0.7453, 0.5415, 0.4659, 0.5116, 0.4627, 0.5074, 0.4646, 0.501, 0.4659, 0.5029, 0.8208, 0.5268, 0.8208, 0.5192, 0.8316, 0.5158, 0.8316, 0.5211, 0.7222, 0.5286, 0.7222, 0.5163, 0.7228, 0.5141, 0.7455, 0.5138, 0.7454, 0.528, 0.8316, 0.5158, 0.8316, 0.5103, 0.8373, 0.51, 0.8385, 0.5121, 0.8208, 0.5192, 0.8209, 0.5111, 0.8316, 0.5103, 0.8316, 0.5158, 0.8062, 0.5222, 0.8062, 0.5119, 0.8209, 0.5111, 0.8208, 0.5192, 0.7883, 0.5247, 0.7883, 0.5127, 0.8062, 0.5119, 0.8062, 0.5222, 0.7678, 0.5267, 0.7678, 0.5133, 0.7883, 0.5127, 0.7883, 0.5247, 0.7454, 0.528, 0.7455, 0.5138, 0.7678, 0.5133, 0.7678, 0.5267, 0.8062, 0.5119, 0.8044, 0.4991, 0.8079, 0.4991, 0.8209, 0.503, 0.8209, 0.5111, 0.7883, 0.5127, 0.7876, 0.5055, 0.8044, 0.4991, 0.8062, 0.5119, 0.7678, 0.5133, 0.7687, 0.505, 0.7876, 0.5055, 0.7883, 0.5127, 0.7455, 0.5138, 0.7458, 0.5043, 0.7687, 0.505, 0.7678, 0.5133, 0.8316, 0.5103, 0.8316, 0.5047, 0.836, 0.5077, 0.8373, 0.51, 0.8209, 0.5111, 0.8209, 0.503, 0.8316, 0.5047, 0.8316, 0.5103, 0.8316, 0.5047, 0.8302, 0.503, 0.8339, 0.5028, 0.836, 0.5077, 0.8209, 0.503, 0.8208, 0.5017, 0.8302, 0.503, 0.8316, 0.5047, 0.9929, 0.009907, 0.9817, 0.009785, 0.9815, 3.225e-05, 0.9905, 9.955e-05, 0.9921, 0.001422, 0.994, 0.02921, 0.9845, 0.0291, 0.9817, 0.009785, 0.9929, 0.009907, 0.9954, 0.04513, 0.9879, 0.04505, 0.9845, 0.0291, 0.994, 0.02921, 0.997, 0.05707, 0.9918, 0.05701, 0.9879, 0.04505, 0.9954, 0.04513, 0.9845, 0.0291, 0.9755, 0.02905, 0.9712, 0.009722, 0.9817, 0.009785, 0.9879, 0.04505, 0.9809, 0.04501, 0.9755, 0.02905, 0.9845, 0.0291, 0.9918, 0.05701, 0.987, 0.05698, 0.9809, 0.04501, 0.9879, 0.04505, 0.9962, 0.06453, 0.9937, 0.06451, 0.987, 0.05698, 0.9918, 0.05701, 0.9817, 0.009785, 0.9712, 0.009722, 0.97, 0.0004706, 0.9815, 3.225e-05, 0.9712, 0.009722, 0.9618, 0.009722, 0.9604, 0.0002549, 0.97, 0.0004706, 0.9755, 0.02905, 0.9676, 0.02905, 0.9618, 0.009722, 0.9712, 0.009722, 0.9809, 0.04501, 0.9746, 0.04501, 0.9676, 0.02905, 0.9755, 0.02905, 0.987, 0.05698, 0.9827, 0.05698, 0.9746, 0.04501, 0.9809, 0.04501, 0.9937, 0.06451, 0.9915, 0.06451, 0.9827, 0.05698, 0.987, 0.05698, 0.9746, 0.04501, 0.9694, 0.04505, 0.9609, 0.0291, 0.9676, 0.02905, 0.9827, 0.05698, 0.9791, 0.05701, 0.9694, 0.04505, 0.9746, 0.04501, 0.9915, 0.06451, 0.9897, 0.06453, 0.9791, 0.05701, 0.9827, 0.05698, 0.9618, 0.009722, 0.954, 0.009785, 0.9518, 0.0001993, 0.9604, 0.0002549, 0.9676, 0.02905, 0.9609, 0.0291, 0.954, 0.009785, 0.9618, 0.009722, 0.954, 0.009785, 0.948, 0.009907, 0.945, 0.000534, 0.9518, 0.0001993, 0.9609, 0.0291, 0.9558, 0.02921, 0.948, 0.009907, 0.954, 0.009785, 0.9694, 0.04505, 0.9654, 0.04513, 0.9558, 0.02921, 0.9609, 0.0291, 0.9791, 0.05701, 0.9763, 0.05707, 0.9654, 0.04513, 0.9694, 0.04505, 0.9488, 0.3896, 0.948, 0.3883, 0.9491, 0.3744, 0.9507, 0.377, 0.9491, 0.3744, 0.9473, 0.3728, 0.9474, 0.3587, 0.95, 0.3609, 0.948, 0.3883, 0.9471, 0.3875, 0.9473, 0.3728, 0.9491, 0.3744, 0.948, 0.009907, 0.944, 0.01009, 0.9414, 0.0009517, 0.941, 0.0006832, 0.945, 0.000534, 0.9558, 0.02921, 0.9524, 0.02936, 0.944, 0.01009, 0.948, 0.009907, 0.9654, 0.04513, 0.9627, 0.04525, 0.9524, 0.02936, 0.9558, 0.02921, 0.941, 0.3484, 0.9446, 0.3484, 0.9452, 0.3563, 0.9412, 0.3579, 0.9412, 0.3277, 0.9443, 0.3277, 0.9446, 0.3484, 0.941, 0.3484, 0.9423, 0.3098, 0.9447, 0.3098, 0.9443, 0.3277, 0.9412, 0.3277, 0.9473, 0.3728, 0.9455, 0.3723, 0.9448, 0.358, 0.9474, 0.3587, 0.9471, 0.3875, 0.9462, 0.3872, 0.9455, 0.3723, 0.9473, 0.3728, 0.9458, 0.2955, 0.9476, 0.2953, 0.9474, 0.3095, 0.9447, 0.3098, 0.9462, 0.3872, 0.9453, 0.3876, 0.9437, 0.3729, 0.9455, 0.3723, 0.9446, 0.3484, 0.9486, 0.3479, 0.9485, 0.3494, 0.9473, 0.3554, 0.9452, 0.3563, 0.9443, 0.3277, 0.9477, 0.3273, 0.9486, 0.3479, 0.9446, 0.3484, 0.9447, 0.3098, 0.9474, 0.3095, 0.9477, 0.3273, 0.9443, 0.3277, 0.9486, 0.3479, 0.9494, 0.3477, 0.9485, 0.3494, 0.9477, 0.3273, 0.9489, 0.3269, 0.9501, 0.3476, 0.9494, 0.3477, 0.9486, 0.3479, 0.9474, 0.3095, 0.95, 0.3082, 0.9489, 0.3269, 0.9477, 0.3273, 0.9476, 0.2953, 0.9496, 0.2948, 0.9501, 0.3061, 0.95, 0.3082, 0.9474, 0.3095, 0.9453, 0.3876, 0.9444, 0.3884, 0.9421, 0.3746, 0.9437, 0.3729, 0.9444, 0.3884, 0.9436, 0.3898, 0.941, 0.3788, 0.9411, 0.3762, 0.9421, 0.3746, 0.4644, 0.5125, 0.4655, 0.5116, 0.4655, 0.526, 0.9436, 0.3898, 0.9433, 0.3915, 0.9412, 0.3866, 0.941, 0.3788, 0.4772, 0.4912, 0.4847, 0.01671, 0.6169, 0.009571, 0.7099, 0.008079, 0.9336, 0.007129, 0.929, 0.3242, 0.9211, 0.3298, 0.9125, 0.3446, 0.9063, 0.3665, 0.8988, 0.3973, 0.8945, 0.4359, 0.8898, 0.4794, 0.8911, 0.4838, 0.8884, 0.4849, 0.8781, 0.4879, 0.872, 0.4904, 0.7015, 0.5106, 0.7015, 0.9923, 0.4824, 0.9897, 0.4822, 0.9188, 0.4841, 0.8852, 0.4898, 0.7735, 0.4922, 0.6221, 0.4955, 0.5088, 0.4643, 0.009128, 0.4643, 0.4935, 0.007752, 0.492, 0.007831, 0.0252, 0.01668, 0.02369, 0.02777, 0.02104, 0.03708, 0.01846, 0.04519, 0.01497, 0.05139, 0.01127, 0.05488, 0.008179, 0.9336, 0.007129, 0.9342, 0.0002492, 0.9399, 0.001646, 0.9408, 0.007348, 0.4824, 0.9897, 0.4821, 0.9971, 0.4765, 0.9959, 0.4754, 0.9899, 0.007322, 0.5085, 0.000725, 0.5083, 0.002038, 0.5024, 0.007486, 0.5012, 0.9384, 0.5083, 0.9386, 0.5018, 0.9442, 0.5032, 0.9454, 0.5087, 0.2272, 0.9928, 0.2341, 0.9927, 0.233, 0.9984, 0.2274, 0.9998, 0.4643, 0.009128, 0.464, 0.002068, 0.4693, 0.003429, 0.4707, 0.009225, 0.7015, 0.9923, 0.7079, 0.9927, 0.7065, 0.9986, 0.7012, 0.9997, 0.4643, 0.4935, 0.4707, 0.4936, 0.4693, 0.4994, 0.464, 0.5007, 0.2272, 0.5094, 0.2274, 0.5021, 0.233, 0.5034, 0.2341, 0.5093, 0.7183, 0.988, 0.7185, 0.9955, 0.713, 0.9945, 0.7117, 0.9886, 0.4564, 0.9836, 0.4624, 0.9827, 0.4609, 0.9882, 0.4558, 0.99, 0.4772, 0.4912, 0.4777, 0.4985, 0.4725, 0.4974, 0.4712, 0.4915, 0.7015, 0.5106, 0.7012, 0.5038, 0.7065, 0.5053, 0.7079, 0.5109, 0.2416, 0.5188, 0.2344, 0.5186, 0.2354, 0.5125, 0.241, 0.5113, 0.007752, 0.492, 0.007423, 0.4992, 0.001787, 0.4979, 0.000698, 0.4921, 0.9384, 0.5083, 0.8373, 0.51, 0.836, 0.5077, 0.8339, 0.5028, 0.9386, 0.5018, 0.2274, 0.9998, 0.1226, 0.9991, 0.1188, 0.9969, 0.1091, 0.9938, 0.1056, 0.9912, 0.2272, 0.9928, 0.4824, 0.9897, 0.7015, 0.9923, 0.7012, 0.9997, 0.4821, 0.9971, 0.007486, 0.5012, 0.2274, 0.5021, 0.2272, 0.5094, 0.007322, 0.5085, 0.4643, 0.4935, 0.4643, 0.009128, 0.4707, 0.009225, 0.4707, 0.4936, 0.2341, 0.5093, 0.2341, 0.9927, 0.2272, 0.9928, 0.2272, 0.5094, 0.7015, 0.9923, 0.7015, 0.5106, 0.7079, 0.5109, 0.7079, 0.9927, 0.464, 0.5007, 0.007423, 0.4992, 0.007752, 0.492, 0.4643, 0.4935, 0.2416, 0.5188, 0.2413, 0.9771, 0.2406, 0.9773, 0.2344, 0.9757, 0.2344, 0.5186, 0.000698, 0.4921, 0.0002352, 0.02575, 0.005863, 0.02351, 0.007831, 0.0252, 0.007752, 0.492, 0.7183, 0.988, 0.8906, 0.986, 0.8881, 0.991, 0.8866, 0.9938, 0.7185, 0.9955, 0.4558, 0.99, 0.2914, 0.997, 0.2904, 0.9974, 0.291, 0.9967, 0.2912, 0.9962, 0.2912, 0.9961, 0.2918, 0.9948, 0.2914, 0.9952, 0.2912, 0.9943, 0.291, 0.9933, 0.2914, 0.9932, 0.2902, 0.992, 0.29, 0.9916, 0.2904, 0.9914, 0.4564, 0.9836, 0.7015, 0.5106, 0.4955, 0.5088, 0.4923, 0.5052, 0.4951, 0.5, 0.7012, 0.5038, 0.241, 0.5113, 0.4437, 0.5012, 0.4456, 0.5045, 0.4468, 0.5031, 0.45, 0.5081, 0.4495, 0.5112, 0.2416, 0.5188, 0.9384, 0.5083, 0.9386, 0.9402, 0.9205, 0.9501, 0.9051, 0.9626, 0.9036, 0.965, 0.8952, 0.9762, 0.8941, 0.9786, 0.8906, 0.986, 0.7183, 0.988, 0.7198, 0.5847, 0.7206, 0.5851, 0.744, 0.5821, 0.7665, 0.5782, 0.7873, 0.5699, 0.8055, 0.5604, 0.8197, 0.5476, 0.8215, 0.5459, 0.8317, 0.5347, 0.8326, 0.5306, 0.8353, 0.5235, 0.8367, 0.52, 0.8357, 0.5139, 0.8385, 0.5121, 0.8373, 0.51, 0.2904, 0.9914, 0.2855, 0.9873, 0.2843, 0.9872, 0.2724, 0.9831, 0.2587, 0.9806, 0.2413, 0.9771, 0.2416, 0.5188, 0.4495, 0.5112, 0.4507, 0.5093, 0.4557, 0.5121, 0.4567, 0.5158, 0.4564, 0.9836, 0.9454, 0.9368, 0.9401, 0.9393, 0.9387, 0.9404, 0.9386, 0.9402, 0.9384, 0.5083, 0.9454, 0.5087, 0.949, 0.3954, 0.9502, 0.3936, 0.9507, 0.3961, 0.9504, 0.3963, 0.9461, 0.3952, 0.9462, 0.3872, 0.9471, 0.3875, 0.9473, 0.3952, 0.9445, 0.3938, 0.9436, 0.3898, 0.9444, 0.3884, 0.9454, 0.3945, 0.946, 0.3948, 0.9453, 0.3876, 0.9462, 0.3872, 0.9461, 0.3952, 0.9972, 0.05765, 0.997, 0.05707, 0.9954, 0.04513, 0.9979, 0.0446, 0.947, 0.3952, 0.948, 0.3883, 0.9488, 0.3896, 0.9479, 0.3956, 0.9488, 0.3953, 0.9496, 0.3914, 0.9502, 0.3936, 0.949, 0.3954, 0.4655, 0.5193, 0.4659, 0.5193, 0.4659, 0.5199, 0.9454, 0.3945, 0.9444, 0.3884, 0.9453, 0.3876, 0.946, 0.3948, 0.9998, 0.00981, 0.9929, 0.009907, 0.9921, 0.001422, 0.9978, 0.003463, 0.9967, 0.064, 0.9962, 0.06453, 0.9918, 0.05701, 0.997, 0.05707, 0.9978, 0.05878, 0.9968, 0.0644, 0.4625, 0.5009, 0.4625, 0.5028, 0.4625, 0.5022, 0.9433, 0.3915, 0.9436, 0.3898, 0.9445, 0.3938, 0.945, 0.3942, 0.9479, 0.3956, 0.9488, 0.3896, 0.9496, 0.3914, 0.9488, 0.3953, 0.9985, 0.02965, 0.994, 0.02921, 0.9929, 0.009907, 0.9998, 0.00981, 1.0, 0.01047, 0.9979, 0.0446, 0.9954, 0.04513, 0.994, 0.02921, 0.9985, 0.02965, 0.4659, 0.5116, 0.4659, 0.5193, 0.4656, 0.5183, 0.4655, 0.5118, 0.05488, 0.008179, 0.05428, 0.00715, 0.05472, 0.002513, 0.05445, 0.0002502, 0.464, 0.002068, 0.4643, 0.009128, 0.872, 0.4904, 0.8707, 0.491, 0.864, 0.4975, 0.8621, 0.4986, 0.4777, 0.4985, 0.4772, 0.4912, 0.7098, 0.5649, 0.7217, 0.5656, 0.7215, 0.5742, 0.7114, 0.5726, 0.7082, 0.5706, 0.7206, 0.5851, 0.7212, 0.5804, 0.7445, 0.5787, 0.744, 0.5821, 0.4709, 0.5196, 0.4682, 0.5197, 0.4696, 0.5011, 0.4709, 0.501, 0.7111, 0.5803, 0.7198, 0.5847, 0.7183, 0.988, 0.7117, 0.9886, 0.7665, 0.5782, 0.7669, 0.5745, 0.7875, 0.5677, 0.7873, 0.5699, 0.744, 0.5821, 0.7445, 0.5787, 0.7669, 0.5745, 0.7665, 0.5782, 0.4666, 0.501, 0.4682, 0.5027, 0.467, 0.5164, 0.4659, 0.5165, 0.7112, 0.5785, 0.7212, 0.5804, 0.7206, 0.5851, 0.7198, 0.5847, 0.7111, 0.5803, 0.8208, 0.5017, 0.8209, 0.503, 0.8079, 0.4991, 0.8177, 0.4991, 0.1056, 0.9912, 0.09603, 0.9937, 0.09238, 0.9921, 0.07536, 0.9841, 0.05615, 0.98, 0.03347, 0.9831, 0.01246, 0.9822, 0.009455, 0.9819, 0.01121, 0.938, 0.01266, 0.9122, 0.00912, 0.9002, 0.006566, 0.8621, 0.007322, 0.5085, 0.2272, 0.5094, 0.2272, 0.9928, 0.8317, 0.5347, 0.8314, 0.5333, 0.8326, 0.5306, 0.7098, 0.5544, 0.7219, 0.5548, 0.7217, 0.5656, 0.7098, 0.5649, 0.7114, 0.5726, 0.7215, 0.5742, 0.7212, 0.5804, 0.7112, 0.5785, 0.4659, 0.5165, 0.467, 0.5164, 0.4682, 0.5188, 0.8898, 0.4794, 0.8962, 0.4797, 0.896, 0.4834, 0.8911, 0.4838, 0.9398, 0.3611, 0.9375, 0.3672, 0.9351, 0.3438, 0.9376, 0.344, 0.9381, 0.3396, 0.9346, 0.3292, 0.9364, 0.3271, 0.9372, 0.3297, 0.9376, 0.344, 0.9351, 0.3438, 0.9323, 0.3292, 0.9346, 0.3292, 0.9381, 0.3396, 0.001385, 0.8309, 0.002163, 0.8282, 0.00182, 0.8304, 0.9408, 0.4809, 0.9301, 0.4804, 0.9304, 0.4368, 0.9403, 0.4373, 0.7189, 0.5286, 0.7198, 0.5256, 0.7222, 0.5163, 0.7222, 0.5286, 0.006566, 0.8621, 0.003261, 0.8451, 0.003755, 0.8406, 0.001385, 0.8309, 0.00182, 0.8304, 0.0005295, 0.8292, 0.000117, 0.8275, 0.000725, 0.5083, 0.007322, 0.5085, 0.7144, 0.5422, 0.7163, 0.5369, 0.7189, 0.5286, 0.7222, 0.5286, 0.7221, 0.5423, 0.94, 0.3994, 0.9395, 0.3987, 0.9375, 0.3672, 0.9398, 0.3611, 0.9398, 0.4117, 0.9395, 0.3987, 0.94, 0.3994, 0.4689, 0.529, 0.4682, 0.528, 0.4702, 0.5197, 0.4702, 0.5294, 0.9068, 0.4821, 0.9068, 0.4799, 0.9183, 0.4802, 0.9183, 0.4813, 0.9153, 0.4814, 0.7112, 0.5521, 0.7125, 0.5473, 0.7144, 0.5422, 0.7221, 0.5423, 0.7219, 0.5548, 0.7098, 0.5544, 0.9183, 0.4813, 0.9183, 0.4802, 0.9301, 0.4804, 0.9301, 0.4811, 0.9297, 0.4811, 0.9275, 0.4811, 0.896, 0.4834, 0.8962, 0.4797, 0.9068, 0.4799, 0.9068, 0.4821, 0.9013, 0.4825, 0.9364, 0.3262, 0.929, 0.3242, 0.9336, 0.007129, 0.9408, 0.007348, 0.7228, 0.5141, 0.7229, 0.5137, 0.7249, 0.5041, 0.7458, 0.5043, 0.7455, 0.5138, 0.9377, 0.3279, 0.929, 0.3242, 0.9364, 0.3262, 0.9403, 0.4373, 0.9304, 0.4368, 0.9305, 0.3986, 0.9395, 0.3987, 0.9398, 0.4117, 0.7229, 0.5137, 0.7229, 0.5139, 0.7221, 0.5023, 0.7249, 0.5041, 0.4762, 0.9375, 0.4815, 0.9391, 0.4822, 0.9188, 0.4824, 0.9897, 0.4754, 0.9899, 0.4567, 0.5158, 0.4575, 0.5132, 0.4624, 0.5166, 0.4624, 0.9827, 0.4564, 0.9836, 0.4733, 0.7999, 0.4744, 0.8069, 0.4748, 0.9154, 0.4742, 0.9125, 0.4742, 0.9125, 0.4748, 0.9154, 0.4742, 0.9236, 0.4722, 0.6516, 0.474, 0.6606, 0.4744, 0.8069, 0.4733, 0.7999, 0.4716, 0.7513, 0.4742, 0.9236, 0.4748, 0.9154, 0.4795, 0.8945, 0.4815, 0.9391, 0.4762, 0.9375, 0.4815, 0.9391, 0.4795, 0.8945, 0.484, 0.8325, 0.4841, 0.8852, 0.4822, 0.9188, 0.4738, 0.5045, 0.474, 0.6606, 0.4722, 0.6516, 0.471, 0.511, 0.7099, 0.008079, 0.7557, 0.007911, 0.8616, 0.001533, 0.872, 0.001076, 0.8854, 0.0005985, 0.9342, 0.0002492, 0.9336, 0.007129, 0.4778, 0.01718, 0.4795, 0.01383, 0.4847, 0.01671, 0.4772, 0.4912, 0.4712, 0.4915, 0.4898, 0.7735, 0.4882, 0.7318, 0.4919, 0.5962, 0.4922, 0.6221, 0.4922, 0.6221, 0.4919, 0.5962, 0.4923, 0.5052, 0.4955, 0.5088, 0.4841, 0.8852, 0.484, 0.8325, 0.4882, 0.7318, 0.4898, 0.7735])
me_cube.materials.append(mat_wall_rock1a)
me_cube.use_remesh_fix_poles = True
me_cube.use_remesh_preserve_attributes = False
me_cube.use_mirror_vertex_groups = False
me_cube.update()

# ---- objects
ob_wall_rock1 = bpy.data.objects.new('wall_rock1', me_cube)

# ---- transforms, parenting, visibility, modifiers, constraints
ob_wall_rock1.location = (0.0, 0.0, 0.0)
ob_wall_rock1.scale = (2.0, 2.0, 4.0)
ob_wall_rock1.lineart.crease_threshold = 0.0

# ---- collection membership
scene.collection.objects.link(ob_wall_rock1)

# ---- scene / render settings (as saved in the file)
scene.frame_start = 1; scene.frame_end = 250; scene.frame_set(1)
scene.render.engine = 'CYCLES'
scene.cycles.feature_set = 'EXPERIMENTAL'
scene.cycles.samples = 32
scene.cycles.sampling_pattern = 'TABULATED_SOBOL'
scene.cycles.use_adaptive_sampling = False
scene.cycles.use_light_tree = False
scene.cycles.bake_type = 'ROUGHNESS'
scene.view_settings.view_transform = 'Filmic'
bpy.context.view_layer.update()

# ---- added for rendering (the .blend has no active camera and no usable light): camera, sun
cam_auto = bpy.data.cameras.new('AutoCamera')
cam_auto.lens = 50.0
cam_auto.sensor_width = 36.0
cam_auto.clip_end = 1000.0
ob_auto_camera = bpy.data.objects.new('AutoCamera', cam_auto)
scene.collection.objects.link(ob_auto_camera)
ob_auto_camera.location = (1.60851, -1.93298, 1.28592)
ob_auto_camera.rotation_euler = (1.09748, -7.21219e-08, 0.694738)
scene.camera = ob_auto_camera
light_auto_sun = bpy.data.lights.new('AutoSun', 'SUN')
light_auto_sun.energy = 3.0
light_auto_sun.angle = 0.0523599
ob_auto_sun = bpy.data.objects.new('AutoSun', light_auto_sun)
scene.collection.objects.link(ob_auto_sun)
ob_auto_sun.rotation_euler = (0.872665, 0.174533, 0.523599)
bpy.context.view_layer.update()
